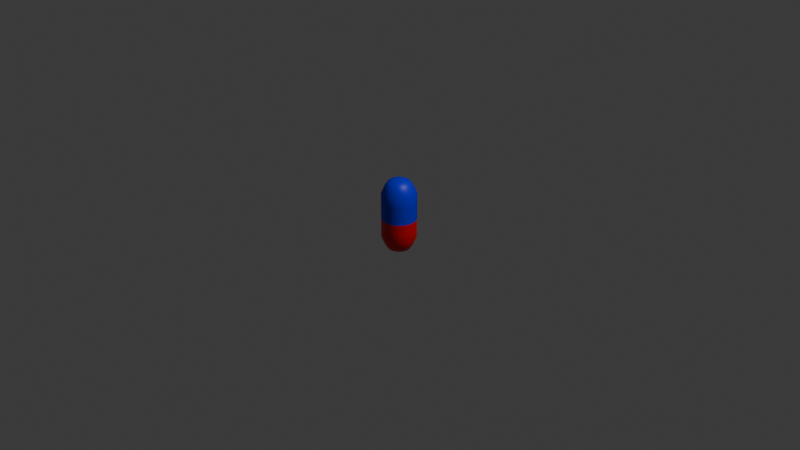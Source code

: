# Source: pildora.blend  (saved by Blender 4.5.87; exported with 4.5.12 LTS)
import bpy
from mathutils import Matrix  # noqa: F401  (used for matrix-valued properties, if any)

bpy.ops.wm.read_factory_settings(use_empty=True)
scene = bpy.context.scene
scene.name = 'Scene'

# ---- collections
col_collection = bpy.data.collections.new('Collection'); scene.collection.children.link(col_collection)

# ---- materials (node trees are filled in below, after node groups)
mat_pildora1 = bpy.data.materials.new(' pildora1')
mat_pildora2 = bpy.data.materials.new('pildora2')

# ---- material node trees
mat_pildora1.use_nodes = True; mat_pildora1.node_tree.nodes.clear()
_N = mat_pildora1.node_tree.nodes; _L = mat_pildora1.node_tree.links
n0 = _N.new('ShaderNodeBsdfPrincipled'); n0.name = 'Principled BSDF'; n0.location = (-200, 100)
n0.inputs[0].default_value = (0.0, 0.002257, 0.8004, 1.0)
n1 = _N.new('ShaderNodeOutputMaterial'); n1.name = 'Material Output'; n1.location = (200, 100)
_L.new(n0.outputs[0], n1.inputs[0])
n1.is_active_output = True
mat_pildora2.use_nodes = True; mat_pildora2.node_tree.nodes.clear()
_N = mat_pildora2.node_tree.nodes; _L = mat_pildora2.node_tree.links
n0 = _N.new('ShaderNodeBsdfPrincipled'); n0.name = 'Principled BSDF'; n0.location = (-200, 100)
n0.inputs[0].default_value = (0.8002, 0.0, 0.002732, 1.0)
n1 = _N.new('ShaderNodeOutputMaterial'); n1.name = 'Material Output'; n1.location = (200, 100)
_L.new(n0.outputs[0], n1.inputs[0])
n1.is_active_output = True

# ---- world
world_world = bpy.data.worlds.new('World'); scene.world = world_world
world_world.use_nodes = True; world_world.node_tree.nodes.clear()
_N = world_world.node_tree.nodes; _L = world_world.node_tree.links
n0 = _N.new('ShaderNodeOutputWorld'); n0.name = 'World Output'; n0.location = (200, 100)
n1 = _N.new('ShaderNodeBackground'); n1.name = 'Background'; n1.location = (-200, 100)
n1.inputs[0].default_value = (0.05088, 0.05088, 0.05088, 1.0)
_L.new(n1.outputs[0], n0.inputs[0])
n0.is_active_output = True
world_world.color = (0.05088, 0.05088, 0.05088)
world_world.sun_shadow_jitter_overblur = 0.0

# ---- cameras
cam_camera = bpy.data.cameras.new('Camera')
cam_camera.clip_end = 100.0
cam_camera.ortho_scale = 7.314

# ---- lights
light_light = bpy.data.lights.new('Light', 'POINT')
light_light.energy = 1000.0
light_light.shadow_soft_size = 0.1

# ---- meshes
me_pildora = bpy.data.meshes.new('pildora')
me_pildora.from_pydata([(-0.001228, 0.1165, 0.4108), (-0.001648, 0.1829, 0.2827), (-0.001648, 0.1829, 0.08381), (-0.001648, 0.1829, 0.04598), (0.006751, 0.04012, 0.4421), (0.01442, 0.07869, 0.4302), (0.0215, 0.1142, 0.4108), (0.02727, 0.1454, 0.363), (0.03386, 0.1793, 0.2827), (0.03386, 0.1793, 0.1894), (0.03386, 0.1793, 0.08381), (0.03386, 0.1793, 0.04598), (0.01442, 0.03779, 0.4421), (0.02947, 0.07412, 0.4302), (0.04335, 0.1076, 0.4108), (0.05508, 0.137, 0.363), (0.06833, 0.1689, 0.2827), (0.06833, 0.1689, 0.1894), (0.06833, 0.1689, 0.08381), (0.06833, 0.1689, 0.04598), (0.0215, 0.03401, 0.4421), (0.04335, 0.06671, 0.4302), (0.06348, 0.09685, 0.4108), (0.08071, 0.1233, 0.363), (0.09994, 0.152, 0.2827), (0.09994, 0.152, 0.1894), (0.09994, 0.152, 0.08381), (0.09994, 0.152, 0.04598), (0.02769, 0.02892, 0.4421), (0.0555, 0.05673, 0.4302), (0.08113, 0.08236, 0.4108), (0.1032, 0.1048, 0.363), (0.1276, 0.1293, 0.2827), (0.1276, 0.1293, 0.1894), (0.1276, 0.1293, 0.08381), (0.1276, 0.1293, 0.04598), (0.03278, 0.02272, 0.4421), (0.06548, 0.04457, 0.4302), (0.09562, 0.06471, 0.4108), (0.1216, 0.08236, 0.363), (0.1504, 0.1016, 0.2827), (0.1504, 0.1016, 0.1894), (0.1504, 0.1016, 0.08381), (0.1504, 0.1016, 0.04598), (-0.001228, 3.361e-08, 0.4461), (0.03656, 0.01565, 0.4421), (0.07289, 0.0307, 0.4302), (0.1064, 0.04457, 0.4108), (0.1353, 0.05673, 0.363), (0.1673, 0.06997, 0.2827), (0.1673, 0.06997, 0.1894), (0.1673, 0.06997, 0.08381), (0.1673, 0.06997, 0.04598), (0.03889, 0.007979, 0.4421), (0.07746, 0.01565, 0.4302), (0.113, 0.02272, 0.4108), (0.1437, 0.02892, 0.363), (0.1777, 0.03551, 0.2827), (0.1777, 0.03551, 0.1894), (0.1777, 0.03551, 0.08381), (0.1777, 0.03551, 0.04598), (0.03967, 3.127e-08, 0.4421), (0.079, 2.893e-08, 0.4302), (0.1152, 2.268e-08, 0.4108), (0.1466, 5.12e-08, 0.363), (0.1812, 2.814e-08, 0.2827), (0.1812, 2.814e-08, 0.1894), (0.1812, 2.814e-08, 0.08381), (0.1812, 2.814e-08, 0.04598), (0.03889, -0.007979, 0.4421), (0.07746, -0.01565, 0.4302), (0.113, -0.02272, 0.4108), (0.1437, -0.02892, 0.363), (0.1777, -0.03551, 0.2827), (0.1777, -0.03551, 0.1894), (0.1777, -0.03551, 0.08381), (0.1777, -0.03551, 0.04598), (0.03656, -0.01565, 0.4421), (0.07289, -0.0307, 0.4302), (0.1064, -0.04457, 0.4108), (0.1348, -0.05673, 0.363), (0.1673, -0.06981, 0.2827), (0.1673, -0.06981, 0.1894), (0.1673, -0.06981, 0.08381), (0.1673, -0.06981, 0.04598), (0.03278, -0.02272, 0.4421), (0.06548, -0.04457, 0.4302), (0.09562, -0.06471, 0.4108), (0.1221, -0.08236, 0.363), (0.1504, -0.1016, 0.2827), (0.1504, -0.1016, 0.1894), (0.1504, -0.1016, 0.08381), (0.1504, -0.1016, 0.04598), (0.02769, -0.02892, 0.4421), (0.0555, -0.05673, 0.4302), (0.08113, -0.08236, 0.4108), (0.1032, -0.1048, 0.363), (0.1276, -0.1293, 0.2827), (0.1276, -0.1293, 0.1894), (0.1276, -0.1293, 0.08381), (0.1276, -0.1293, 0.04598), (0.0215, -0.03401, 0.4421), (0.04335, -0.06671, 0.4302), (0.06348, -0.09685, 0.4108), (0.08071, -0.1233, 0.363), (0.09994, -0.152, 0.2827), (0.09994, -0.152, 0.1894), (0.09994, -0.152, 0.08381), (0.09994, -0.152, 0.04598), (0.01442, -0.03779, 0.4421), (0.02947, -0.07412, 0.4302), (0.04335, -0.1076, 0.4108), (0.05508, -0.137, 0.363), (0.06833, -0.1689, 0.2827), (0.06833, -0.1689, 0.1894), (0.06833, -0.1689, 0.08381), (0.06833, -0.1689, 0.04598), (0.006751, -0.04011, 0.4421), (0.01442, -0.07869, 0.4302), (0.0215, -0.1142, 0.4108), (0.02727, -0.1454, 0.363), (0.03394, -0.1793, 0.2827), (0.03394, -0.1793, 0.1894), (0.03394, -0.1793, 0.08381), (0.03394, -0.1793, 0.04598), (-0.001228, -0.0409, 0.4421), (-0.001228, -0.08023, 0.4302), (-0.001228, -0.1165, 0.4108), (-0.001648, -0.1482, 0.363), (-0.001648, -0.1829, 0.2827), (-0.001648, -0.1829, 0.1894), (-0.001648, -0.1829, 0.08381), (-0.001648, -0.1829, 0.04598), (-0.009208, -0.04011, 0.4421), (-0.01688, -0.07869, 0.4302), (-0.02395, -0.1142, 0.4108), (-0.03057, -0.1454, 0.363), (-0.03715, -0.1793, 0.2827), (-0.03715, -0.1793, 0.1894), (-0.03715, -0.1793, 0.08381), (-0.03715, -0.1793, 0.04598), (-0.01688, -0.03779, 0.4421), (-0.03193, -0.07412, 0.4302), (-0.0458, -0.1076, 0.4108), (-0.05838, -0.137, 0.363), (-0.07162, -0.1689, 0.2827), (-0.07162, -0.1689, 0.1894), (-0.07162, -0.1689, 0.08381), (-0.07162, -0.1689, 0.04598), (-0.02395, -0.03401, 0.4421), (-0.0458, -0.06671, 0.4302), (-0.06594, -0.09685, 0.4108), (-0.08401, -0.1233, 0.363), (-0.1032, -0.152, 0.2827), (-0.1032, -0.152, 0.1894), (-0.1032, -0.152, 0.08381), (-0.1032, -0.152, 0.04598), (-0.03015, -0.02892, 0.4421), (-0.05796, -0.05673, 0.4302), (-0.08359, -0.08236, 0.4108), (-0.1065, -0.1048, 0.363), (-0.1309, -0.1293, 0.2827), (-0.1309, -0.1293, 0.1894), (-0.1309, -0.1293, 0.08381), (-0.1309, -0.1293, 0.04598), (-0.03524, -0.02272, 0.4421), (-0.06794, -0.04457, 0.4302), (-0.09807, -0.06471, 0.4108), (-0.1249, -0.08236, 0.363), (-0.1537, -0.1016, 0.2827), (-0.1537, -0.1016, 0.1894), (-0.1537, -0.1016, 0.08381), (-0.1537, -0.1016, 0.04598), (-0.03902, -0.01565, 0.4421), (-0.07535, -0.0307, 0.4302), (-0.1088, -0.04457, 0.4108), (-0.1386, -0.05673, 0.363), (-0.1706, -0.06997, 0.2827), (-0.1706, -0.06997, 0.1894), (-0.1706, -0.06997, 0.08381), (-0.1706, -0.06997, 0.04598), (-0.04134, -0.007979, 0.4421), (-0.07992, -0.01565, 0.4302), (-0.1155, -0.02272, 0.4108), (-0.147, -0.02892, 0.363), (-0.181, -0.03551, 0.2827), (-0.181, -0.03551, 0.1894), (-0.181, -0.03551, 0.08381), (-0.181, -0.03551, 0.04598), (-0.04213, 3.752e-08, 0.4421), (-0.08146, 4.455e-08, 0.4302), (-0.1177, 6.486e-08, 0.4108), (-0.1499, 3.694e-08, 0.363), (-0.1845, 5.854e-08, 0.2827), (-0.1845, 4.84e-08, 0.1894), (-0.1845, 8.689e-08, 0.08381), (-0.1845, 1.104e-07, 0.04598), (-0.04134, 0.007979, 0.4421), (-0.07992, 0.01565, 0.4302), (-0.1155, 0.02272, 0.4108), (-0.147, 0.02892, 0.363), (-0.181, 0.03551, 0.2827), (-0.181, 0.03551, 0.1894), (-0.181, 0.03551, 0.08381), (-0.181, 0.03551, 0.04598), (-0.03902, 0.01565, 0.4421), (-0.07535, 0.0307, 0.4302), (-0.1088, 0.04457, 0.4108), (-0.1386, 0.05673, 0.363), (-0.1706, 0.06981, 0.2827), (-0.1706, 0.06981, 0.1894), (-0.1706, 0.06981, 0.08381), (-0.1706, 0.06981, 0.04598), (-0.03524, 0.02272, 0.4421), (-0.06794, 0.04457, 0.4302), (-0.09807, 0.06471, 0.4108), (-0.1249, 0.08236, 0.363), (-0.1537, 0.1016, 0.2827), (-0.1537, 0.1016, 0.1894), (-0.1537, 0.1016, 0.08381), (-0.1537, 0.1016, 0.04598), (-0.03015, 0.02892, 0.4421), (-0.05796, 0.05673, 0.4302), (-0.08359, 0.08236, 0.4108), (-0.1065, 0.1048, 0.363), (-0.1309, 0.1293, 0.2827), (-0.1309, 0.1293, 0.1894), (-0.1309, 0.1293, 0.08381), (-0.1309, 0.1293, 0.04598), (-0.02395, 0.03401, 0.4421), (-0.0458, 0.06671, 0.4302), (-0.06594, 0.09685, 0.4108), (-0.08401, 0.1233, 0.363), (-0.1032, 0.152, 0.2827), (-0.1032, 0.152, 0.1894), (-0.1032, 0.152, 0.08381), (-0.1032, 0.152, 0.04598), (-0.01688, 0.03779, 0.4421), (-0.03193, 0.07412, 0.4302), (-0.0458, 0.1076, 0.4108), (-0.05838, 0.137, 0.363), (-0.07162, 0.1689, 0.2827), (-0.07162, 0.1689, 0.1894), (-0.07162, 0.1689, 0.08381), (-0.07162, 0.1689, 0.04598), (-0.009208, 0.04011, 0.4421), (-0.01688, 0.07869, 0.4302), (-0.02395, 0.1142, 0.4108), (-0.03057, 0.1454, 0.363), (-0.03724, 0.1793, 0.2827), (-0.03724, 0.1793, 0.1894), (-0.03724, 0.1793, 0.08381), (-0.03724, 0.1793, 0.04598), (-0.001228, 0.0409, 0.4421), (-0.001228, 0.08023, 0.4302), (-0.001648, 0.1482, 0.363), (-0.001648, 0.1829, 0.1894), (-0.002068, -0.1165, -0.3188), (-0.001648, -0.1829, -0.1908), (-0.001648, -0.1829, 0.008151), (-0.01005, -0.04011, -0.3501), (-0.01772, -0.07869, -0.3382), (-0.02479, -0.1142, -0.3188), (-0.03057, -0.1454, -0.271), (-0.03715, -0.1793, -0.1908), (-0.03715, -0.1793, -0.09746), (-0.03715, -0.1793, 0.008151), (-0.01772, -0.03779, -0.3501), (-0.03277, -0.07412, -0.3382), (-0.04664, -0.1076, -0.3188), (-0.05838, -0.137, -0.271), (-0.07162, -0.1689, -0.1908), (-0.07162, -0.1689, -0.09746), (-0.07162, -0.1689, 0.008151), (-0.02479, -0.03401, -0.3501), (-0.04664, -0.06671, -0.3382), (-0.06678, -0.09685, -0.3188), (-0.08401, -0.1233, -0.271), (-0.1032, -0.152, -0.1908), (-0.1032, -0.152, -0.09746), (-0.1032, -0.152, 0.008151), (-0.03099, -0.02892, -0.3501), (-0.0588, -0.05673, -0.3382), (-0.08443, -0.08236, -0.3188), (-0.1065, -0.1048, -0.271), (-0.1309, -0.1293, -0.1908), (-0.1309, -0.1293, -0.09746), (-0.1309, -0.1293, 0.008151), (-0.03608, -0.02272, -0.3501), (-0.06878, -0.04457, -0.3382), (-0.09891, -0.06471, -0.3188), (-0.1249, -0.08236, -0.271), (-0.1537, -0.1016, -0.1908), (-0.1537, -0.1016, -0.09746), (-0.1537, -0.1016, 0.008151), (-0.002068, 7.19e-08, -0.3542), (-0.03986, -0.01565, -0.3501), (-0.07619, -0.0307, -0.3382), (-0.1097, -0.04457, -0.3188), (-0.1386, -0.05673, -0.271), (-0.1706, -0.06997, -0.1908), (-0.1706, -0.06997, -0.09746), (-0.1706, -0.06997, 0.008151), (-0.04218, -0.007979, -0.3501), (-0.08076, -0.01565, -0.3382), (-0.1163, -0.02272, -0.3188), (-0.147, -0.02892, -0.271), (-0.181, -0.03551, -0.1908), (-0.181, -0.03551, -0.09746), (-0.181, -0.03551, 0.008151), (-0.04297, 7.424e-08, -0.3501), (-0.0823, 7.659e-08, -0.3382), (-0.1185, 8.284e-08, -0.3188), (-0.1499, 7.17e-08, -0.271), (-0.1845, 1.001e-07, -0.1908), (-0.1845, 5.12e-08, -0.09746), (-0.1845, 8.607e-08, 0.008151), (-0.04218, 0.007979, -0.3501), (-0.08076, 0.01565, -0.3382), (-0.1163, 0.02272, -0.3188), (-0.147, 0.02892, -0.271), (-0.181, 0.03551, -0.1908), (-0.181, 0.03551, -0.09746), (-0.181, 0.03551, 0.008151), (-0.03986, 0.01565, -0.3501), (-0.07619, 0.0307, -0.3382), (-0.1097, 0.04457, -0.3188), (-0.1386, 0.05673, -0.271), (-0.1706, 0.06981, -0.1908), (-0.1706, 0.06981, -0.09746), (-0.1706, 0.06981, 0.008151), (-0.03608, 0.02272, -0.3501), (-0.06878, 0.04457, -0.3382), (-0.09891, 0.06471, -0.3188), (-0.1249, 0.08236, -0.271), (-0.1537, 0.1016, -0.1908), (-0.1537, 0.1016, -0.09746), (-0.1537, 0.1016, 0.008151), (-0.03099, 0.02892, -0.3501), (-0.0588, 0.05673, -0.3382), (-0.08443, 0.08236, -0.3188), (-0.1065, 0.1048, -0.271), (-0.1309, 0.1293, -0.1908), (-0.1309, 0.1293, -0.09746), (-0.1309, 0.1293, 0.008151), (-0.02479, 0.03401, -0.3501), (-0.04664, 0.06671, -0.3382), (-0.06678, 0.09685, -0.3188), (-0.08401, 0.1233, -0.271), (-0.1032, 0.152, -0.1908), (-0.1032, 0.152, -0.09746), (-0.1032, 0.152, 0.008151), (-0.01772, 0.03779, -0.3501), (-0.03277, 0.07412, -0.3382), (-0.04664, 0.1076, -0.3188), (-0.05838, 0.137, -0.271), (-0.07162, 0.1689, -0.1908), (-0.07162, 0.1689, -0.09746), (-0.07162, 0.1689, 0.008151), (-0.01005, 0.04012, -0.3501), (-0.01772, 0.07869, -0.3382), (-0.02479, 0.1142, -0.3188), (-0.03057, 0.1454, -0.271), (-0.03724, 0.1793, -0.1908), (-0.03724, 0.1793, -0.09746), (-0.03724, 0.1793, 0.008151), (-0.002068, 0.0409, -0.3501), (-0.002068, 0.08023, -0.3382), (-0.002068, 0.1165, -0.3188), (-0.001648, 0.1482, -0.271), (-0.001648, 0.1829, -0.1908), (-0.001648, 0.1829, -0.09746), (-0.001648, 0.1829, 0.008151), (0.005912, 0.04012, -0.3501), (0.01358, 0.07869, -0.3382), (0.02066, 0.1142, -0.3188), (0.02727, 0.1454, -0.271), (0.03386, 0.1793, -0.1908), (0.03386, 0.1793, -0.09746), (0.03386, 0.1793, 0.008151), (0.01358, 0.03779, -0.3501), (0.02864, 0.07412, -0.3382), (0.04251, 0.1076, -0.3188), (0.05508, 0.137, -0.271), (0.06833, 0.1689, -0.1908), (0.06833, 0.1689, -0.09746), (0.06833, 0.1689, 0.008151), (0.02066, 0.03401, -0.3501), (0.04251, 0.06671, -0.3382), (0.06264, 0.09685, -0.3188), (0.08071, 0.1233, -0.271), (0.09994, 0.152, -0.1908), (0.09994, 0.152, -0.09746), (0.09994, 0.152, 0.008151), (0.02685, 0.02892, -0.3501), (0.05466, 0.05673, -0.3382), (0.08029, 0.08236, -0.3188), (0.1032, 0.1048, -0.271), (0.1276, 0.1293, -0.1908), (0.1276, 0.1293, -0.09746), (0.1276, 0.1293, 0.008151), (0.03194, 0.02272, -0.3501), (0.06464, 0.04457, -0.3382), (0.09478, 0.06471, -0.3188), (0.1216, 0.08236, -0.271), (0.1504, 0.1016, -0.1908), (0.1504, 0.1016, -0.09746), (0.1504, 0.1016, 0.008151), (0.03572, 0.01565, -0.3501), (0.07206, 0.0307, -0.3382), (0.1055, 0.04457, -0.3188), (0.1353, 0.05673, -0.271), (0.1673, 0.06997, -0.1908), (0.1673, 0.06997, -0.09746), (0.1673, 0.06997, 0.008151), (0.03805, 0.007979, -0.3501), (0.07662, 0.01565, -0.3382), (0.1122, 0.02272, -0.3188), (0.1437, 0.02892, -0.271), (0.1777, 0.03551, -0.1908), (0.1777, 0.03551, -0.09746), (0.1777, 0.03551, 0.008151), (0.03883, 6.8e-08, -0.3501), (0.07816, 6.097e-08, -0.3382), (0.1144, 4.066e-08, -0.3188), (0.1466, 5.12e-08, -0.271), (0.1812, 2.814e-08, -0.1908), (0.1812, 2.814e-08, -0.09746), (0.1812, 2.814e-08, 0.008151), (0.03805, -0.007979, -0.3501), (0.07662, -0.01565, -0.3382), (0.1122, -0.02272, -0.3188), (0.1437, -0.02892, -0.271), (0.1777, -0.03551, -0.1908), (0.1777, -0.03551, -0.09746), (0.1777, -0.03551, 0.008151), (0.03572, -0.01565, -0.3501), (0.07206, -0.0307, -0.3382), (0.1055, -0.04457, -0.3188), (0.1348, -0.05673, -0.271), (0.1673, -0.06981, -0.1908), (0.1673, -0.06981, -0.09746), (0.1673, -0.06981, 0.008151), (0.03194, -0.02272, -0.3501), (0.06464, -0.04457, -0.3382), (0.09478, -0.06471, -0.3188), (0.1221, -0.08236, -0.271), (0.1504, -0.1016, -0.1908), (0.1504, -0.1016, -0.09746), (0.1504, -0.1016, 0.008151), (0.02685, -0.02892, -0.3501), (0.05466, -0.05673, -0.3382), (0.08029, -0.08236, -0.3188), (0.1032, -0.1048, -0.271), (0.1276, -0.1293, -0.1908), (0.1276, -0.1293, -0.09746), (0.1276, -0.1293, 0.008151), (0.02066, -0.03401, -0.3501), (0.04251, -0.06671, -0.3382), (0.06264, -0.09685, -0.3188), (0.08071, -0.1233, -0.271), (0.09994, -0.152, -0.1908), (0.09994, -0.152, -0.09746), (0.09994, -0.152, 0.008151), (0.01358, -0.03779, -0.3501), (0.02864, -0.07412, -0.3382), (0.04251, -0.1076, -0.3188), (0.05508, -0.137, -0.271), (0.06833, -0.1689, -0.1908), (0.06833, -0.1689, -0.09746), (0.06833, -0.1689, 0.008151), (0.005912, -0.04011, -0.3501), (0.01358, -0.07869, -0.3382), (0.02066, -0.1142, -0.3188), (0.02727, -0.1454, -0.271), (0.03394, -0.1793, -0.1908), (0.03394, -0.1793, -0.09746), (0.03394, -0.1793, 0.008151), (-0.002068, -0.0409, -0.3501), (-0.002068, -0.08023, -0.3382), (-0.001648, -0.1482, -0.271), (-0.001648, -0.1829, -0.09746)], [], [(2, 256, 9, 10), (3, 2, 10, 11), (253, 44, 4), (254, 253, 4, 5), (0, 254, 5, 6), (255, 0, 6, 7), (1, 255, 7, 8), (256, 1, 8, 9), (9, 8, 16, 17), (10, 9, 17, 18), (11, 10, 18, 19), (4, 44, 12), (5, 4, 12, 13), (6, 5, 13, 14), (7, 6, 14, 15), (8, 7, 15, 16), (14, 13, 21, 22), (15, 14, 22, 23), (16, 15, 23, 24), (17, 16, 24, 25), (18, 17, 25, 26), (19, 18, 26, 27), (12, 44, 20), (13, 12, 20, 21), (26, 25, 33, 34), (27, 26, 34, 35), (20, 44, 28), (21, 20, 28, 29), (22, 21, 29, 30), (23, 22, 30, 31), (24, 23, 31, 32), (25, 24, 32, 33), (30, 29, 37, 38), (31, 30, 38, 39), (32, 31, 39, 40), (33, 32, 40, 41), (34, 33, 41, 42), (35, 34, 42, 43), (28, 44, 36), (29, 28, 36, 37), (42, 41, 50, 51), (43, 42, 51, 52), (36, 44, 45), (37, 36, 45, 46), (38, 37, 46, 47), (39, 38, 47, 48), (40, 39, 48, 49), (41, 40, 49, 50), (48, 47, 55, 56), (49, 48, 56, 57), (50, 49, 57, 58), (51, 50, 58, 59), (52, 51, 59, 60), (45, 44, 53), (46, 45, 53, 54), (47, 46, 54, 55), (60, 59, 67, 68), (53, 44, 61), (54, 53, 61, 62), (55, 54, 62, 63), (56, 55, 63, 64), (57, 56, 64, 65), (58, 57, 65, 66), (59, 58, 66, 67), (64, 63, 71, 72), (65, 64, 72, 73), (66, 65, 73, 74), (67, 66, 74, 75), (68, 67, 75, 76), (61, 44, 69), (62, 61, 69, 70), (63, 62, 70, 71), (76, 75, 83, 84), (69, 44, 77), (70, 69, 77, 78), (71, 70, 78, 79), (72, 71, 79, 80), (73, 72, 80, 81), (74, 73, 81, 82), (75, 74, 82, 83), (81, 80, 88, 89), (82, 81, 89, 90), (83, 82, 90, 91), (84, 83, 91, 92), (77, 44, 85), (78, 77, 85, 86), (79, 78, 86, 87), (80, 79, 87, 88), (86, 85, 93, 94), (87, 86, 94, 95), (88, 87, 95, 96), (89, 88, 96, 97), (90, 89, 97, 98), (91, 90, 98, 99), (92, 91, 99, 100), (85, 44, 93), (98, 97, 105, 106), (99, 98, 106, 107), (100, 99, 107, 108), (93, 44, 101), (94, 93, 101, 102), (95, 94, 102, 103), (96, 95, 103, 104), (97, 96, 104, 105), (102, 101, 109, 110), (103, 102, 110, 111), (104, 103, 111, 112), (105, 104, 112, 113), (106, 105, 113, 114), (107, 106, 114, 115), (108, 107, 115, 116), (101, 44, 109), (114, 113, 121, 122), (115, 114, 122, 123), (116, 115, 123, 124), (109, 44, 117), (110, 109, 117, 118), (111, 110, 118, 119), (112, 111, 119, 120), (113, 112, 120, 121), (119, 118, 126, 127), (120, 119, 127, 128), (121, 120, 128, 129), (122, 121, 129, 130), (123, 122, 130, 131), (124, 123, 131, 132), (117, 44, 125), (118, 117, 125, 126), (131, 130, 138, 139), (132, 131, 139, 140), (125, 44, 133), (126, 125, 133, 134), (127, 126, 134, 135), (128, 127, 135, 136), (129, 128, 136, 137), (130, 129, 137, 138), (135, 134, 142, 143), (136, 135, 143, 144), (137, 136, 144, 145), (138, 137, 145, 146), (139, 138, 146, 147), (140, 139, 147, 148), (133, 44, 141), (134, 133, 141, 142), (147, 146, 154, 155), (148, 147, 155, 156), (141, 44, 149), (142, 141, 149, 150), (143, 142, 150, 151), (144, 143, 151, 152), (145, 144, 152, 153), (146, 145, 153, 154), (152, 151, 159, 160), (153, 152, 160, 161), (154, 153, 161, 162), (155, 154, 162, 163), (156, 155, 163, 164), (149, 44, 157), (150, 149, 157, 158), (151, 150, 158, 159), (164, 163, 171, 172), (157, 44, 165), (158, 157, 165, 166), (159, 158, 166, 167), (160, 159, 167, 168), (161, 160, 168, 169), (162, 161, 169, 170), (163, 162, 170, 171), (169, 168, 176, 177), (170, 169, 177, 178), (171, 170, 178, 179), (172, 171, 179, 180), (165, 44, 173), (166, 165, 173, 174), (167, 166, 174, 175), (168, 167, 175, 176), (173, 44, 181), (174, 173, 181, 182), (175, 174, 182, 183), (176, 175, 183, 184), (177, 176, 184, 185), (178, 177, 185, 186), (179, 178, 186, 187), (180, 179, 187, 188), (185, 184, 192, 193), (186, 185, 193, 194), (187, 186, 194, 195), (188, 187, 195, 196), (181, 44, 189), (182, 181, 189, 190), (183, 182, 190, 191), (184, 183, 191, 192), (190, 189, 197, 198), (191, 190, 198, 199), (192, 191, 199, 200), (193, 192, 200, 201), (194, 193, 201, 202), (195, 194, 202, 203), (196, 195, 203, 204), (189, 44, 197), (202, 201, 209, 210), (203, 202, 210, 211), (204, 203, 211, 212), (197, 44, 205), (198, 197, 205, 206), (199, 198, 206, 207), (200, 199, 207, 208), (201, 200, 208, 209), (206, 205, 213, 214), (207, 206, 214, 215), (208, 207, 215, 216), (209, 208, 216, 217), (210, 209, 217, 218), (211, 210, 218, 219), (212, 211, 219, 220), (205, 44, 213), (218, 217, 225, 226), (219, 218, 226, 227), (220, 219, 227, 228), (213, 44, 221), (214, 213, 221, 222), (215, 214, 222, 223), (216, 215, 223, 224), (217, 216, 224, 225), (223, 222, 230, 231), (224, 223, 231, 232), (225, 224, 232, 233), (226, 225, 233, 234), (227, 226, 234, 235), (228, 227, 235, 236), (221, 44, 229), (222, 221, 229, 230), (235, 234, 242, 243), (236, 235, 243, 244), (229, 44, 237), (230, 229, 237, 238), (231, 230, 238, 239), (232, 231, 239, 240), (233, 232, 240, 241), (234, 233, 241, 242), (240, 239, 247, 248), (241, 240, 248, 249), (242, 241, 249, 250), (243, 242, 250, 251), (244, 243, 251, 252), (237, 44, 245), (238, 237, 245, 246), (239, 238, 246, 247), (252, 251, 2, 3), (245, 44, 253), (246, 245, 253, 254), (247, 246, 254, 0), (248, 247, 0, 255), (249, 248, 255, 1), (250, 249, 1, 256), (251, 250, 256, 2), (259, 266, 265, 481), (132, 140, 266, 259), (478, 260, 295), (479, 261, 260, 478), (257, 262, 261, 479), (480, 263, 262, 257), (258, 264, 263, 480), (481, 265, 264, 258), (265, 272, 271, 264), (266, 273, 272, 265), (140, 148, 273, 266), (260, 267, 295), (261, 268, 267, 260), (262, 269, 268, 261), (263, 270, 269, 262), (264, 271, 270, 263), (269, 276, 275, 268), (270, 277, 276, 269), (271, 278, 277, 270), (272, 279, 278, 271), (273, 280, 279, 272), (148, 156, 280, 273), (267, 274, 295), (268, 275, 274, 267), (280, 287, 286, 279), (156, 164, 287, 280), (274, 281, 295), (275, 282, 281, 274), (276, 283, 282, 275), (277, 284, 283, 276), (278, 285, 284, 277), (279, 286, 285, 278), (283, 290, 289, 282), (284, 291, 290, 283), (285, 292, 291, 284), (286, 293, 292, 285), (287, 294, 293, 286), (164, 172, 294, 287), (281, 288, 295), (282, 289, 288, 281), (294, 302, 301, 293), (172, 180, 302, 294), (288, 296, 295), (289, 297, 296, 288), (290, 298, 297, 289), (291, 299, 298, 290), (292, 300, 299, 291), (293, 301, 300, 292), (299, 306, 305, 298), (300, 307, 306, 299), (301, 308, 307, 300), (302, 309, 308, 301), (180, 188, 309, 302), (296, 303, 295), (297, 304, 303, 296), (298, 305, 304, 297), (188, 196, 316, 309), (303, 310, 295), (304, 311, 310, 303), (305, 312, 311, 304), (306, 313, 312, 305), (307, 314, 313, 306), (308, 315, 314, 307), (309, 316, 315, 308), (313, 320, 319, 312), (314, 321, 320, 313), (315, 322, 321, 314), (316, 323, 322, 315), (196, 204, 323, 316), (310, 317, 295), (311, 318, 317, 310), (312, 319, 318, 311), (204, 212, 330, 323), (317, 324, 295), (318, 325, 324, 317), (319, 326, 325, 318), (320, 327, 326, 319), (321, 328, 327, 320), (322, 329, 328, 321), (323, 330, 329, 322), (328, 335, 334, 327), (329, 336, 335, 328), (330, 337, 336, 329), (212, 220, 337, 330), (324, 331, 295), (325, 332, 331, 324), (326, 333, 332, 325), (327, 334, 333, 326), (332, 339, 338, 331), (333, 340, 339, 332), (334, 341, 340, 333), (335, 342, 341, 334), (336, 343, 342, 335), (337, 344, 343, 336), (220, 228, 344, 337), (331, 338, 295), (343, 350, 349, 342), (344, 351, 350, 343), (228, 236, 351, 344), (338, 345, 295), (339, 346, 345, 338), (340, 347, 346, 339), (341, 348, 347, 340), (342, 349, 348, 341), (346, 353, 352, 345), (347, 354, 353, 346), (348, 355, 354, 347), (349, 356, 355, 348), (350, 357, 356, 349), (351, 358, 357, 350), (236, 244, 358, 351), (345, 352, 295), (357, 364, 363, 356), (358, 365, 364, 357), (244, 252, 365, 358), (352, 359, 295), (353, 360, 359, 352), (354, 361, 360, 353), (355, 362, 361, 354), (356, 363, 362, 355), (361, 368, 367, 360), (362, 369, 368, 361), (363, 370, 369, 362), (364, 371, 370, 363), (365, 372, 371, 364), (252, 3, 372, 365), (359, 366, 295), (360, 367, 366, 359), (372, 379, 378, 371), (3, 11, 379, 372), (366, 373, 295), (367, 374, 373, 366), (368, 375, 374, 367), (369, 376, 375, 368), (370, 377, 376, 369), (371, 378, 377, 370), (375, 382, 381, 374), (376, 383, 382, 375), (377, 384, 383, 376), (378, 385, 384, 377), (379, 386, 385, 378), (11, 19, 386, 379), (373, 380, 295), (374, 381, 380, 373), (386, 393, 392, 385), (19, 27, 393, 386), (380, 387, 295), (381, 388, 387, 380), (382, 389, 388, 381), (383, 390, 389, 382), (384, 391, 390, 383), (385, 392, 391, 384), (390, 397, 396, 389), (391, 398, 397, 390), (392, 399, 398, 391), (393, 400, 399, 392), (27, 35, 400, 393), (387, 394, 295), (388, 395, 394, 387), (389, 396, 395, 388), (35, 43, 407, 400), (394, 401, 295), (395, 402, 401, 394), (396, 403, 402, 395), (397, 404, 403, 396), (398, 405, 404, 397), (399, 406, 405, 398), (400, 407, 406, 399), (405, 412, 411, 404), (406, 413, 412, 405), (407, 414, 413, 406), (43, 52, 414, 407), (401, 408, 295), (402, 409, 408, 401), (403, 410, 409, 402), (404, 411, 410, 403), (408, 415, 295), (409, 416, 415, 408), (410, 417, 416, 409), (411, 418, 417, 410), (412, 419, 418, 411), (413, 420, 419, 412), (414, 421, 420, 413), (52, 60, 421, 414), (419, 426, 425, 418), (420, 427, 426, 419), (421, 428, 427, 420), (60, 68, 428, 421), (415, 422, 295), (416, 423, 422, 415), (417, 424, 423, 416), (418, 425, 424, 417), (423, 430, 429, 422), (424, 431, 430, 423), (425, 432, 431, 424), (426, 433, 432, 425), (427, 434, 433, 426), (428, 435, 434, 427), (68, 76, 435, 428), (422, 429, 295), (434, 441, 440, 433), (435, 442, 441, 434), (76, 84, 442, 435), (429, 436, 295), (430, 437, 436, 429), (431, 438, 437, 430), (432, 439, 438, 431), (433, 440, 439, 432), (437, 444, 443, 436), (438, 445, 444, 437), (439, 446, 445, 438), (440, 447, 446, 439), (441, 448, 447, 440), (442, 449, 448, 441), (84, 92, 449, 442), (436, 443, 295), (448, 455, 454, 447), (449, 456, 455, 448), (92, 100, 456, 449), (443, 450, 295), (444, 451, 450, 443), (445, 452, 451, 444), (446, 453, 452, 445), (447, 454, 453, 446), (452, 459, 458, 451), (453, 460, 459, 452), (454, 461, 460, 453), (455, 462, 461, 454), (456, 463, 462, 455), (100, 108, 463, 456), (450, 457, 295), (451, 458, 457, 450), (463, 470, 469, 462), (108, 116, 470, 463), (457, 464, 295), (458, 465, 464, 457), (459, 466, 465, 458), (460, 467, 466, 459), (461, 468, 467, 460), (462, 469, 468, 461), (467, 474, 473, 466), (468, 475, 474, 467), (469, 476, 475, 468), (470, 477, 476, 469), (116, 124, 477, 470), (464, 471, 295), (465, 472, 471, 464), (466, 473, 472, 465), (124, 132, 259, 477), (471, 478, 295), (472, 479, 478, 471), (473, 257, 479, 472), (474, 480, 257, 473), (475, 258, 480, 474), (476, 481, 258, 475), (477, 259, 481, 476)])
me_pildora.polygons.foreach_set('use_smooth', [True] * 512)
me_pildora.polygons.foreach_set('material_index', [0, 0, 0, 0, 0, 0, 0, 0, 0, 0, 0, 0, 0, 0, 0, 0, 0, 0, 0, 0, 0, 0, 0, 0, 0, 0, 0, 0, 0, 0, 0, 0, 0, 0, 0, 0, 0, 0, 0, 0, 0, 0, 0, 0, 0, 0, 0, 0, 0, 0, 0, 0, 0, 0, 0, 0, 0, 0, 0, 0, 0, 0, 0, 0, 0, 0, 0, 0, 0, 0, 0, 0, 0, 0, 0, 0, 0, 0, 0, 0, 0, 0, 0, 0, 0, 0, 0, 0, 0, 0, 0, 0, 0, 0, 0, 0, 0, 0, 0, 0, 0, 0, 0, 0, 0, 0, 0, 0, 0, 0, 0, 0, 0, 0, 0, 0, 0, 0, 0, 0, 0, 0, 0, 0, 0, 0, 0, 0, 0, 0, 0, 0, 0, 0, 0, 0, 0, 0, 0, 0, 0, 0, 0, 0, 0, 0, 0, 0, 0, 0, 0, 0, 0, 0, 0, 0, 0, 0, 0, 0, 0, 0, 0, 0, 0, 0, 0, 0, 0, 0, 0, 0, 0, 0, 0, 0, 0, 0, 0, 0, 0, 0, 0, 0, 0, 0, 0, 0, 0, 0, 0, 0, 0, 0, 0, 0, 0, 0, 0, 0, 0, 0, 0, 0, 0, 0, 0, 0, 0, 0, 0, 0, 0, 0, 0, 0, 0, 0, 0, 0, 0, 0, 0, 0, 0, 0, 0, 0, 0, 0, 0, 0, 0, 0, 0, 0, 0, 0, 0, 0, 0, 0, 0, 0, 0, 0, 0, 0, 0, 0, 0, 0, 0, 0, 0, 0, 1, 0, 1, 1, 1, 1, 1, 1, 1, 1, 0, 1, 1, 1, 1, 1, 1, 1, 1, 1, 1, 0, 1, 1, 1, 0, 1, 1, 1, 1, 1, 1, 1, 1, 1, 1, 1, 0, 1, 1, 1, 0, 1, 1, 1, 1, 1, 1, 1, 1, 1, 1, 0, 1, 1, 1, 0, 1, 1, 1, 1, 1, 1, 1, 1, 1, 1, 1, 0, 1, 1, 1, 0, 1, 1, 1, 1, 1, 1, 1, 1, 1, 1, 0, 1, 1, 1, 1, 1, 1, 1, 1, 1, 1, 0, 1, 1, 1, 0, 1, 1, 1, 1, 1, 1, 1, 1, 1, 1, 1, 0, 1, 1, 1, 0, 1, 1, 1, 1, 1, 1, 1, 1, 1, 1, 0, 1, 1, 1, 0, 1, 1, 1, 1, 1, 1, 1, 1, 1, 1, 1, 0, 1, 1, 1, 0, 1, 1, 1, 1, 1, 1, 1, 1, 1, 1, 0, 1, 1, 1, 0, 1, 1, 1, 1, 1, 1, 1, 1, 1, 1, 0, 1, 1, 1, 1, 1, 1, 1, 1, 1, 1, 1, 0, 1, 1, 1, 0, 1, 1, 1, 1, 1, 1, 1, 1, 1, 1, 0, 1, 1, 1, 0, 1, 1, 1, 1, 1, 1, 1, 1, 1, 1, 1, 0, 1, 1, 1, 0, 1, 1, 1, 1, 1, 1, 1, 1, 1, 1, 0, 1, 1, 1, 0, 1, 1, 1, 1, 1, 1, 1, 1, 1, 1, 0, 1, 1, 1, 0, 1, 1, 1, 1, 1, 1, 1])
_uv = me_pildora.uv_layers.new(name='UVMap')
_uv.uv.foreach_set('vector', [0.75, 0.5625, 0.75, 0.625, 0.7188, 0.625, 0.7188, 0.5625, 0.75, 0.5, 0.75, 0.5625, 0.7188, 0.5625, 0.7188, 0.5, 0.75, 0.9375, 0.7344, 1.0, 0.7188, 0.9375, 0.75, 0.875, 0.75, 0.9375, 0.7188, 0.9375, 0.7188, 0.875, 0.75, 0.8125, 0.75, 0.875, 0.7188, 0.875, 0.7188, 0.8125, 0.75, 0.75, 0.75, 0.8125, 0.7188, 0.8125, 0.7188, 0.75, 0.75, 0.6875, 0.75, 0.75, 0.7188, 0.75, 0.7188, 0.6875, 0.75, 0.625, 0.75, 0.6875, 0.7188, 0.6875, 0.7188, 0.625, 0.7188, 0.625, 0.7188, 0.6875, 0.6875, 0.6875, 0.6875, 0.625, 0.7188, 0.5625, 0.7188, 0.625, 0.6875, 0.625, 0.6875, 0.5625, 0.7188, 0.5, 0.7188, 0.5625, 0.6875, 0.5625, 0.6875, 0.5, 0.7188, 0.9375, 0.7031, 1.0, 0.6875, 0.9375, 0.7188, 0.875, 0.7188, 0.9375, 0.6875, 0.9375, 0.6875, 0.875, 0.7188, 0.8125, 0.7188, 0.875, 0.6875, 0.875, 0.6875, 0.8125, 0.7188, 0.75, 0.7188, 0.8125, 0.6875, 0.8125, 0.6875, 0.75, 0.7188, 0.6875, 0.7188, 0.75, 0.6875, 0.75, 0.6875, 0.6875, 0.6875, 0.8125, 0.6875, 0.875, 0.6562, 0.875, 0.6562, 0.8125, 0.6875, 0.75, 0.6875, 0.8125, 0.6562, 0.8125, 0.6562, 0.75, 0.6875, 0.6875, 0.6875, 0.75, 0.6562, 0.75, 0.6562, 0.6875, 0.6875, 0.625, 0.6875, 0.6875, 0.6562, 0.6875, 0.6562, 0.625, 0.6875, 0.5625, 0.6875, 0.625, 0.6562, 0.625, 0.6562, 0.5625, 0.6875, 0.5, 0.6875, 0.5625, 0.6562, 0.5625, 0.6562, 0.5, 0.6875, 0.9375, 0.6719, 1.0, 0.6562, 0.9375, 0.6875, 0.875, 0.6875, 0.9375, 0.6562, 0.9375, 0.6562, 0.875, 0.6562, 0.5625, 0.6562, 0.625, 0.625, 0.625, 0.625, 0.5625, 0.6562, 0.5, 0.6562, 0.5625, 0.625, 0.5625, 0.625, 0.5, 0.6562, 0.9375, 0.6406, 1.0, 0.625, 0.9375, 0.6562, 0.875, 0.6562, 0.9375, 0.625, 0.9375, 0.625, 0.875, 0.6562, 0.8125, 0.6562, 0.875, 0.625, 0.875, 0.625, 0.8125, 0.6562, 0.75, 0.6562, 0.8125, 0.625, 0.8125, 0.625, 0.75, 0.6562, 0.6875, 0.6562, 0.75, 0.625, 0.75, 0.625, 0.6875, 0.6562, 0.625, 0.6562, 0.6875, 0.625, 0.6875, 0.625, 0.625, 0.625, 0.8125, 0.625, 0.875, 0.5938, 0.875, 0.5938, 0.8125, 0.625, 0.75, 0.625, 0.8125, 0.5938, 0.8125, 0.5938, 0.75, 0.625, 0.6875, 0.625, 0.75, 0.5938, 0.75, 0.5938, 0.6875, 0.625, 0.625, 0.625, 0.6875, 0.5938, 0.6875, 0.5938, 0.625, 0.625, 0.5625, 0.625, 0.625, 0.5938, 0.625, 0.5938, 0.5625, 0.625, 0.5, 0.625, 0.5625, 0.5938, 0.5625, 0.5938, 0.5, 0.625, 0.9375, 0.6094, 1.0, 0.5938, 0.9375, 0.625, 0.875, 0.625, 0.9375, 0.5938, 0.9375, 0.5938, 0.875, 0.5938, 0.5625, 0.5938, 0.625, 0.5625, 0.625, 0.5625, 0.5625, 0.5938, 0.5, 0.5938, 0.5625, 0.5625, 0.5625, 0.5625, 0.5, 0.5938, 0.9375, 0.5781, 1.0, 0.5625, 0.9375, 0.5938, 0.875, 0.5938, 0.9375, 0.5625, 0.9375, 0.5625, 0.875, 0.5938, 0.8125, 0.5938, 0.875, 0.5625, 0.875, 0.5625, 0.8125, 0.5938, 0.75, 0.5938, 0.8125, 0.5625, 0.8125, 0.5625, 0.75, 0.5938, 0.6875, 0.5938, 0.75, 0.5625, 0.75, 0.5625, 0.6875, 0.5938, 0.625, 0.5938, 0.6875, 0.5625, 0.6875, 0.5625, 0.625, 0.5625, 0.75, 0.5625, 0.8125, 0.5312, 0.8125, 0.5312, 0.75, 0.5625, 0.6875, 0.5625, 0.75, 0.5312, 0.75, 0.5312, 0.6875, 0.5625, 0.625, 0.5625, 0.6875, 0.5312, 0.6875, 0.5312, 0.625, 0.5625, 0.5625, 0.5625, 0.625, 0.5312, 0.625, 0.5312, 0.5625, 0.5625, 0.5, 0.5625, 0.5625, 0.5312, 0.5625, 0.5312, 0.5, 0.5625, 0.9375, 0.5469, 1.0, 0.5312, 0.9375, 0.5625, 0.875, 0.5625, 0.9375, 0.5312, 0.9375, 0.5312, 0.875, 0.5625, 0.8125, 0.5625, 0.875, 0.5312, 0.875, 0.5312, 0.8125, 0.5312, 0.5, 0.5312, 0.5625, 0.5, 0.5625, 0.5, 0.5, 0.5312, 0.9375, 0.5156, 1.0, 0.5, 0.9375, 0.5312, 0.875, 0.5312, 0.9375, 0.5, 0.9375, 0.5, 0.875, 0.5312, 0.8125, 0.5312, 0.875, 0.5, 0.875, 0.5, 0.8125, 0.5312, 0.75, 0.5312, 0.8125, 0.5, 0.8125, 0.5, 0.75, 0.5312, 0.6875, 0.5312, 0.75, 0.5, 0.75, 0.5, 0.6875, 0.5312, 0.625, 0.5312, 0.6875, 0.5, 0.6875, 0.5, 0.625, 0.5312, 0.5625, 0.5312, 0.625, 0.5, 0.625, 0.5, 0.5625, 0.5, 0.75, 0.5, 0.8125, 0.4688, 0.8125, 0.4688, 0.75, 0.5, 0.6875, 0.5, 0.75, 0.4688, 0.75, 0.4687, 0.6875, 0.5, 0.625, 0.5, 0.6875, 0.4687, 0.6875, 0.4688, 0.625, 0.5, 0.5625, 0.5, 0.625, 0.4688, 0.625, 0.4688, 0.5625, 0.5, 0.5, 0.5, 0.5625, 0.4688, 0.5625, 0.4687, 0.5, 0.5, 0.9375, 0.4844, 1.0, 0.4688, 0.9375, 0.5, 0.875, 0.5, 0.9375, 0.4688, 0.9375, 0.4688, 0.875, 0.5, 0.8125, 0.5, 0.875, 0.4688, 0.875, 0.4688, 0.8125, 0.4687, 0.5, 0.4688, 0.5625, 0.4375, 0.5625, 0.4375, 0.5, 0.4688, 0.9375, 0.4531, 1.0, 0.4375, 0.9375, 0.4688, 0.875, 0.4688, 0.9375, 0.4375, 0.9375, 0.4375, 0.875, 0.4688, 0.8125, 0.4688, 0.875, 0.4375, 0.875, 0.4375, 0.8125, 0.4688, 0.75, 0.4688, 0.8125, 0.4375, 0.8125, 0.4375, 0.75, 0.4687, 0.6875, 0.4688, 0.75, 0.4375, 0.75, 0.4375, 0.6875, 0.4688, 0.625, 0.4687, 0.6875, 0.4375, 0.6875, 0.4375, 0.625, 0.4688, 0.5625, 0.4688, 0.625, 0.4375, 0.625, 0.4375, 0.5625, 0.4375, 0.6875, 0.4375, 0.75, 0.4062, 0.75, 0.4062, 0.6875, 0.4375, 0.625, 0.4375, 0.6875, 0.4062, 0.6875, 0.4062, 0.625, 0.4375, 0.5625, 0.4375, 0.625, 0.4062, 0.625, 0.4062, 0.5625, 0.4375, 0.5, 0.4375, 0.5625, 0.4062, 0.5625, 0.4062, 0.5, 0.4375, 0.9375, 0.4219, 1.0, 0.4062, 0.9375, 0.4375, 0.875, 0.4375, 0.9375, 0.4062, 0.9375, 0.4062, 0.875, 0.4375, 0.8125, 0.4375, 0.875, 0.4062, 0.875, 0.4062, 0.8125, 0.4375, 0.75, 0.4375, 0.8125, 0.4062, 0.8125, 0.4062, 0.75, 0.4062, 0.875, 0.4062, 0.9375, 0.375, 0.9375, 0.375, 0.875, 0.4062, 0.8125, 0.4062, 0.875, 0.375, 0.875, 0.375, 0.8125, 0.4062, 0.75, 0.4062, 0.8125, 0.375, 0.8125, 0.375, 0.75, 0.4062, 0.6875, 0.4062, 0.75, 0.375, 0.75, 0.375, 0.6875, 0.4062, 0.625, 0.4062, 0.6875, 0.375, 0.6875, 0.375, 0.625, 0.4062, 0.5625, 0.4062, 0.625, 0.375, 0.625, 0.375, 0.5625, 0.4062, 0.5, 0.4062, 0.5625, 0.375, 0.5625, 0.375, 0.5, 0.4062, 0.9375, 0.3906, 1.0, 0.375, 0.9375, 0.375, 0.625, 0.375, 0.6875, 0.3438, 0.6875, 0.3438, 0.625, 0.375, 0.5625, 0.375, 0.625, 0.3438, 0.625, 0.3438, 0.5625, 0.375, 0.5, 0.375, 0.5625, 0.3438, 0.5625, 0.3437, 0.5, 0.375, 0.9375, 0.3594, 1.0, 0.3438, 0.9375, 0.375, 0.875, 0.375, 0.9375, 0.3438, 0.9375, 0.3438, 0.875, 0.375, 0.8125, 0.375, 0.875, 0.3438, 0.875, 0.3438, 0.8125, 0.375, 0.75, 0.375, 0.8125, 0.3438, 0.8125, 0.3438, 0.75, 0.375, 0.6875, 0.375, 0.75, 0.3438, 0.75, 0.3438, 0.6875, 0.3438, 0.875, 0.3438, 0.9375, 0.3125, 0.9375, 0.3125, 0.875, 0.3438, 0.8125, 0.3438, 0.875, 0.3125, 0.875, 0.3125, 0.8125, 0.3438, 0.75, 0.3438, 0.8125, 0.3125, 0.8125, 0.3125, 0.75, 0.3438, 0.6875, 0.3438, 0.75, 0.3125, 0.75, 0.3125, 0.6875, 0.3438, 0.625, 0.3438, 0.6875, 0.3125, 0.6875, 0.3125, 0.625, 0.3438, 0.5625, 0.3438, 0.625, 0.3125, 0.625, 0.3125, 0.5625, 0.3437, 0.5, 0.3438, 0.5625, 0.3125, 0.5625, 0.3125, 0.5, 0.3438, 0.9375, 0.3281, 1.0, 0.3125, 0.9375, 0.3125, 0.625, 0.3125, 0.6875, 0.2812, 0.6875, 0.2812, 0.625, 0.3125, 0.5625, 0.3125, 0.625, 0.2812, 0.625, 0.2812, 0.5625, 0.3125, 0.5, 0.3125, 0.5625, 0.2812, 0.5625, 0.2812, 0.5, 0.3125, 0.9375, 0.2969, 1.0, 0.2812, 0.9375, 0.3125, 0.875, 0.3125, 0.9375, 0.2812, 0.9375, 0.2812, 0.875, 0.3125, 0.8125, 0.3125, 0.875, 0.2812, 0.875, 0.2812, 0.8125, 0.3125, 0.75, 0.3125, 0.8125, 0.2812, 0.8125, 0.2812, 0.75, 0.3125, 0.6875, 0.3125, 0.75, 0.2812, 0.75, 0.2812, 0.6875, 0.2812, 0.8125, 0.2812, 0.875, 0.25, 0.875, 0.25, 0.8125, 0.2812, 0.75, 0.2812, 0.8125, 0.25, 0.8125, 0.25, 0.75, 0.2812, 0.6875, 0.2812, 0.75, 0.25, 0.75, 0.25, 0.6875, 0.2812, 0.625, 0.2812, 0.6875, 0.25, 0.6875, 0.25, 0.625, 0.2812, 0.5625, 0.2812, 0.625, 0.25, 0.625, 0.25, 0.5625, 0.2812, 0.5, 0.2812, 0.5625, 0.25, 0.5625, 0.25, 0.5, 0.2812, 0.9375, 0.2656, 1.0, 0.25, 0.9375, 0.2812, 0.875, 0.2812, 0.9375, 0.25, 0.9375, 0.25, 0.875, 0.25, 0.5625, 0.25, 0.625, 0.2188, 0.625, 0.2188, 0.5625, 0.25, 0.5, 0.25, 0.5625, 0.2188, 0.5625, 0.2187, 0.5, 0.25, 0.9375, 0.2344, 1.0, 0.2188, 0.9375, 0.25, 0.875, 0.25, 0.9375, 0.2188, 0.9375, 0.2188, 0.875, 0.25, 0.8125, 0.25, 0.875, 0.2188, 0.875, 0.2188, 0.8125, 0.25, 0.75, 0.25, 0.8125, 0.2188, 0.8125, 0.2188, 0.75, 0.25, 0.6875, 0.25, 0.75, 0.2188, 0.75, 0.2188, 0.6875, 0.25, 0.625, 0.25, 0.6875, 0.2188, 0.6875, 0.2188, 0.625, 0.2188, 0.8125, 0.2188, 0.875, 0.1875, 0.875, 0.1875, 0.8125, 0.2188, 0.75, 0.2188, 0.8125, 0.1875, 0.8125, 0.1875, 0.75, 0.2188, 0.6875, 0.2188, 0.75, 0.1875, 0.75, 0.1875, 0.6875, 0.2188, 0.625, 0.2188, 0.6875, 0.1875, 0.6875, 0.1875, 0.625, 0.2188, 0.5625, 0.2188, 0.625, 0.1875, 0.625, 0.1875, 0.5625, 0.2187, 0.5, 0.2188, 0.5625, 0.1875, 0.5625, 0.1875, 0.5, 0.2188, 0.9375, 0.2031, 1.0, 0.1875, 0.9375, 0.2188, 0.875, 0.2188, 0.9375, 0.1875, 0.9375, 0.1875, 0.875, 0.1875, 0.5625, 0.1875, 0.625, 0.1563, 0.625, 0.1562, 0.5625, 0.1875, 0.5, 0.1875, 0.5625, 0.1562, 0.5625, 0.1562, 0.5, 0.1875, 0.9375, 0.1719, 1.0, 0.1563, 0.9375, 0.1875, 0.875, 0.1875, 0.9375, 0.1563, 0.9375, 0.1562, 0.875, 0.1875, 0.8125, 0.1875, 0.875, 0.1562, 0.875, 0.1562, 0.8125, 0.1875, 0.75, 0.1875, 0.8125, 0.1562, 0.8125, 0.1562, 0.75, 0.1875, 0.6875, 0.1875, 0.75, 0.1562, 0.75, 0.1562, 0.6875, 0.1875, 0.625, 0.1875, 0.6875, 0.1562, 0.6875, 0.1563, 0.625, 0.1562, 0.75, 0.1562, 0.8125, 0.125, 0.8125, 0.125, 0.75, 0.1562, 0.6875, 0.1562, 0.75, 0.125, 0.75, 0.125, 0.6875, 0.1563, 0.625, 0.1562, 0.6875, 0.125, 0.6875, 0.125, 0.625, 0.1562, 0.5625, 0.1563, 0.625, 0.125, 0.625, 0.125, 0.5625, 0.1562, 0.5, 0.1562, 0.5625, 0.125, 0.5625, 0.125, 0.5, 0.1563, 0.9375, 0.1406, 1.0, 0.125, 0.9375, 0.1562, 0.875, 0.1563, 0.9375, 0.125, 0.9375, 0.125, 0.875, 0.1562, 0.8125, 0.1562, 0.875, 0.125, 0.875, 0.125, 0.8125, 0.125, 0.5, 0.125, 0.5625, 0.09375, 0.5625, 0.09375, 0.5, 0.125, 0.9375, 0.1094, 1.0, 0.09375, 0.9375, 0.125, 0.875, 0.125, 0.9375, 0.09375, 0.9375, 0.09375, 0.875, 0.125, 0.8125, 0.125, 0.875, 0.09375, 0.875, 0.09375, 0.8125, 0.125, 0.75, 0.125, 0.8125, 0.09375, 0.8125, 0.09375, 0.75, 0.125, 0.6875, 0.125, 0.75, 0.09375, 0.75, 0.09375, 0.6875, 0.125, 0.625, 0.125, 0.6875, 0.09375, 0.6875, 0.09375, 0.625, 0.125, 0.5625, 0.125, 0.625, 0.09375, 0.625, 0.09375, 0.5625, 0.09375, 0.6875, 0.09375, 0.75, 0.0625, 0.75, 0.0625, 0.6875, 0.09375, 0.625, 0.09375, 0.6875, 0.0625, 0.6875, 0.0625, 0.625, 0.09375, 0.5625, 0.09375, 0.625, 0.0625, 0.625, 0.0625, 0.5625, 0.09375, 0.5, 0.09375, 0.5625, 0.0625, 0.5625, 0.0625, 0.5, 0.09375, 0.9375, 0.07812, 1.0, 0.0625, 0.9375, 0.09375, 0.875, 0.09375, 0.9375, 0.0625, 0.9375, 0.0625, 0.875, 0.09375, 0.8125, 0.09375, 0.875, 0.0625, 0.875, 0.0625, 0.8125, 0.09375, 0.75, 0.09375, 0.8125, 0.0625, 0.8125, 0.0625, 0.75, 0.0625, 0.9375, 0.04687, 1.0, 0.03125, 0.9375, 0.0625, 0.875, 0.0625, 0.9375, 0.03125, 0.9375, 0.03125, 0.875, 0.0625, 0.8125, 0.0625, 0.875, 0.03125, 0.875, 0.03125, 0.8125, 0.0625, 0.75, 0.0625, 0.8125, 0.03125, 0.8125, 0.03125, 0.75, 0.0625, 0.6875, 0.0625, 0.75, 0.03125, 0.75, 0.03125, 0.6875, 0.0625, 0.625, 0.0625, 0.6875, 0.03125, 0.6875, 0.03125, 0.625, 0.0625, 0.5625, 0.0625, 0.625, 0.03125, 0.625, 0.03125, 0.5625, 0.0625, 0.5, 0.0625, 0.5625, 0.03125, 0.5625, 0.03125, 0.5, 0.03125, 0.6875, 0.03125, 0.75, 0.0, 0.75, 0.0, 0.6875, 0.03125, 0.625, 0.03125, 0.6875, 0.0, 0.6875, 0.0, 0.625, 0.03125, 0.5625, 0.03125, 0.625, 0.0, 0.625, 0.0, 0.5625, 0.03125, 0.5, 0.03125, 0.5625, 0.0, 0.5625, 0.0, 0.5, 0.03125, 0.9375, 0.01562, 1.0, 0.0, 0.9375, 0.03125, 0.875, 0.03125, 0.9375, 0.0, 0.9375, 0.0, 0.875, 0.03125, 0.8125, 0.03125, 0.875, 0.0, 0.875, 0.0, 0.8125, 0.03125, 0.75, 0.03125, 0.8125, 0.0, 0.8125, 0.0, 0.75, 1.0, 0.875, 1.0, 0.9375, 0.9688, 0.9375, 0.9687, 0.875, 1.0, 0.8125, 1.0, 0.875, 0.9687, 0.875, 0.9687, 0.8125, 1.0, 0.75, 1.0, 0.8125, 0.9687, 0.8125, 0.9688, 0.75, 1.0, 0.6875, 1.0, 0.75, 0.9688, 0.75, 0.9687, 0.6875, 1.0, 0.625, 1.0, 0.6875, 0.9687, 0.6875, 0.9688, 0.625, 1.0, 0.5625, 1.0, 0.625, 0.9688, 0.625, 0.9687, 0.5625, 1.0, 0.5, 1.0, 0.5625, 0.9687, 0.5625, 0.9687, 0.5, 1.0, 0.9375, 0.9844, 1.0, 0.9688, 0.9375, 0.9688, 0.625, 0.9687, 0.6875, 0.9375, 0.6875, 0.9375, 0.625, 0.9687, 0.5625, 0.9688, 0.625, 0.9375, 0.625, 0.9375, 0.5625, 0.9687, 0.5, 0.9687, 0.5625, 0.9375, 0.5625, 0.9375, 0.5, 0.9688, 0.9375, 0.9531, 1.0, 0.9375, 0.9375, 0.9687, 0.875, 0.9688, 0.9375, 0.9375, 0.9375, 0.9375, 0.875, 0.9687, 0.8125, 0.9687, 0.875, 0.9375, 0.875, 0.9375, 0.8125, 0.9688, 0.75, 0.9687, 0.8125, 0.9375, 0.8125, 0.9375, 0.75, 0.9687, 0.6875, 0.9688, 0.75, 0.9375, 0.75, 0.9375, 0.6875, 0.9375, 0.875, 0.9375, 0.9375, 0.9062, 0.9375, 0.9062, 0.875, 0.9375, 0.8125, 0.9375, 0.875, 0.9062, 0.875, 0.9062, 0.8125, 0.9375, 0.75, 0.9375, 0.8125, 0.9062, 0.8125, 0.9062, 0.75, 0.9375, 0.6875, 0.9375, 0.75, 0.9062, 0.75, 0.9062, 0.6875, 0.9375, 0.625, 0.9375, 0.6875, 0.9062, 0.6875, 0.9062, 0.625, 0.9375, 0.5625, 0.9375, 0.625, 0.9062, 0.625, 0.9062, 0.5625, 0.9375, 0.5, 0.9375, 0.5625, 0.9062, 0.5625, 0.9062, 0.5, 0.9375, 0.9375, 0.9219, 1.0, 0.9062, 0.9375, 0.9062, 0.625, 0.9062, 0.6875, 0.875, 0.6875, 0.875, 0.625, 0.9062, 0.5625, 0.9062, 0.625, 0.875, 0.625, 0.875, 0.5625, 0.9062, 0.5, 0.9062, 0.5625, 0.875, 0.5625, 0.875, 0.5, 0.9062, 0.9375, 0.8906, 1.0, 0.875, 0.9375, 0.9062, 0.875, 0.9062, 0.9375, 0.875, 0.9375, 0.875, 0.875, 0.9062, 0.8125, 0.9062, 0.875, 0.875, 0.875, 0.875, 0.8125, 0.9062, 0.75, 0.9062, 0.8125, 0.875, 0.8125, 0.875, 0.75, 0.9062, 0.6875, 0.9062, 0.75, 0.875, 0.75, 0.875, 0.6875, 0.875, 0.8125, 0.875, 0.875, 0.8438, 0.875, 0.8437, 0.8125, 0.875, 0.75, 0.875, 0.8125, 0.8437, 0.8125, 0.8438, 0.75, 0.875, 0.6875, 0.875, 0.75, 0.8438, 0.75, 0.8437, 0.6875, 0.875, 0.625, 0.875, 0.6875, 0.8437, 0.6875, 0.8438, 0.625, 0.875, 0.5625, 0.875, 0.625, 0.8438, 0.625, 0.8437, 0.5625, 0.875, 0.5, 0.875, 0.5625, 0.8437, 0.5625, 0.8437, 0.5, 0.875, 0.9375, 0.8594, 1.0, 0.8438, 0.9375, 0.875, 0.875, 0.875, 0.9375, 0.8438, 0.9375, 0.8438, 0.875, 0.8437, 0.5625, 0.8438, 0.625, 0.8125, 0.625, 0.8125, 0.5625, 0.8437, 0.5, 0.8437, 0.5625, 0.8125, 0.5625, 0.8125, 0.5, 0.8438, 0.9375, 0.8281, 1.0, 0.8125, 0.9375, 0.8438, 0.875, 0.8438, 0.9375, 0.8125, 0.9375, 0.8125, 0.875, 0.8437, 0.8125, 0.8438, 0.875, 0.8125, 0.875, 0.8125, 0.8125, 0.8438, 0.75, 0.8437, 0.8125, 0.8125, 0.8125, 0.8125, 0.75, 0.8437, 0.6875, 0.8438, 0.75, 0.8125, 0.75, 0.8125, 0.6875, 0.8438, 0.625, 0.8437, 0.6875, 0.8125, 0.6875, 0.8125, 0.625, 0.8125, 0.75, 0.8125, 0.8125, 0.7812, 0.8125, 0.7812, 0.75, 0.8125, 0.6875, 0.8125, 0.75, 0.7812, 0.75, 0.7812, 0.6875, 0.8125, 0.625, 0.8125, 0.6875, 0.7812, 0.6875, 0.7812, 0.625, 0.8125, 0.5625, 0.8125, 0.625, 0.7812, 0.625, 0.7812, 0.5625, 0.8125, 0.5, 0.8125, 0.5625, 0.7812, 0.5625, 0.7812, 0.5, 0.8125, 0.9375, 0.7969, 1.0, 0.7812, 0.9375, 0.8125, 0.875, 0.8125, 0.9375, 0.7812, 0.9375, 0.7812, 0.875, 0.8125, 0.8125, 0.8125, 0.875, 0.7812, 0.875, 0.7812, 0.8125, 0.7812, 0.5, 0.7812, 0.5625, 0.75, 0.5625, 0.75, 0.5, 0.7812, 0.9375, 0.7656, 1.0, 0.75, 0.9375, 0.7812, 0.875, 0.7812, 0.9375, 0.75, 0.9375, 0.75, 0.875, 0.7812, 0.8125, 0.7812, 0.875, 0.75, 0.875, 0.75, 0.8125, 0.7812, 0.75, 0.7812, 0.8125, 0.75, 0.8125, 0.75, 0.75, 0.7812, 0.6875, 0.7812, 0.75, 0.75, 0.75, 0.75, 0.6875, 0.7812, 0.625, 0.7812, 0.6875, 0.75, 0.6875, 0.75, 0.625, 0.7812, 0.5625, 0.7812, 0.625, 0.75, 0.625, 0.75, 0.5625, 0.75, 0.5625, 0.7188, 0.5625, 0.7188, 0.625, 0.75, 0.625, 0.75, 0.5, 0.7188, 0.5, 0.7188, 0.5625, 0.75, 0.5625, 0.75, 0.9375, 0.7188, 0.9375, 0.7344, 1.0, 0.75, 0.875, 0.7188, 0.875, 0.7188, 0.9375, 0.75, 0.9375, 0.75, 0.8125, 0.7188, 0.8125, 0.7188, 0.875, 0.75, 0.875, 0.75, 0.75, 0.7188, 0.75, 0.7188, 0.8125, 0.75, 0.8125, 0.75, 0.6875, 0.7188, 0.6875, 0.7188, 0.75, 0.75, 0.75, 0.75, 0.625, 0.7188, 0.625, 0.7188, 0.6875, 0.75, 0.6875, 0.7188, 0.625, 0.6875, 0.625, 0.6875, 0.6875, 0.7188, 0.6875, 0.7188, 0.5625, 0.6875, 0.5625, 0.6875, 0.625, 0.7188, 0.625, 0.7188, 0.5, 0.6875, 0.5, 0.6875, 0.5625, 0.7188, 0.5625, 0.7188, 0.9375, 0.6875, 0.9375, 0.7031, 1.0, 0.7188, 0.875, 0.6875, 0.875, 0.6875, 0.9375, 0.7188, 0.9375, 0.7188, 0.8125, 0.6875, 0.8125, 0.6875, 0.875, 0.7188, 0.875, 0.7188, 0.75, 0.6875, 0.75, 0.6875, 0.8125, 0.7188, 0.8125, 0.7188, 0.6875, 0.6875, 0.6875, 0.6875, 0.75, 0.7188, 0.75, 0.6875, 0.8125, 0.6562, 0.8125, 0.6562, 0.875, 0.6875, 0.875, 0.6875, 0.75, 0.6562, 0.75, 0.6562, 0.8125, 0.6875, 0.8125, 0.6875, 0.6875, 0.6562, 0.6875, 0.6562, 0.75, 0.6875, 0.75, 0.6875, 0.625, 0.6562, 0.625, 0.6562, 0.6875, 0.6875, 0.6875, 0.6875, 0.5625, 0.6562, 0.5625, 0.6562, 0.625, 0.6875, 0.625, 0.6875, 0.5, 0.6562, 0.5, 0.6562, 0.5625, 0.6875, 0.5625, 0.6875, 0.9375, 0.6562, 0.9375, 0.6719, 1.0, 0.6875, 0.875, 0.6562, 0.875, 0.6562, 0.9375, 0.6875, 0.9375, 0.6562, 0.5625, 0.625, 0.5625, 0.625, 0.625, 0.6562, 0.625, 0.6562, 0.5, 0.625, 0.5, 0.625, 0.5625, 0.6562, 0.5625, 0.6562, 0.9375, 0.625, 0.9375, 0.6406, 1.0, 0.6562, 0.875, 0.625, 0.875, 0.625, 0.9375, 0.6562, 0.9375, 0.6562, 0.8125, 0.625, 0.8125, 0.625, 0.875, 0.6562, 0.875, 0.6562, 0.75, 0.625, 0.75, 0.625, 0.8125, 0.6562, 0.8125, 0.6562, 0.6875, 0.625, 0.6875, 0.625, 0.75, 0.6562, 0.75, 0.6562, 0.625, 0.625, 0.625, 0.625, 0.6875, 0.6562, 0.6875, 0.625, 0.8125, 0.5938, 0.8125, 0.5938, 0.875, 0.625, 0.875, 0.625, 0.75, 0.5938, 0.75, 0.5938, 0.8125, 0.625, 0.8125, 0.625, 0.6875, 0.5938, 0.6875, 0.5938, 0.75, 0.625, 0.75, 0.625, 0.625, 0.5938, 0.625, 0.5938, 0.6875, 0.625, 0.6875, 0.625, 0.5625, 0.5938, 0.5625, 0.5938, 0.625, 0.625, 0.625, 0.625, 0.5, 0.5938, 0.5, 0.5938, 0.5625, 0.625, 0.5625, 0.625, 0.9375, 0.5938, 0.9375, 0.6094, 1.0, 0.625, 0.875, 0.5938, 0.875, 0.5938, 0.9375, 0.625, 0.9375, 0.5938, 0.5625, 0.5625, 0.5625, 0.5625, 0.625, 0.5938, 0.625, 0.5938, 0.5, 0.5625, 0.5, 0.5625, 0.5625, 0.5938, 0.5625, 0.5938, 0.9375, 0.5625, 0.9375, 0.5781, 1.0, 0.5938, 0.875, 0.5625, 0.875, 0.5625, 0.9375, 0.5938, 0.9375, 0.5938, 0.8125, 0.5625, 0.8125, 0.5625, 0.875, 0.5938, 0.875, 0.5938, 0.75, 0.5625, 0.75, 0.5625, 0.8125, 0.5938, 0.8125, 0.5938, 0.6875, 0.5625, 0.6875, 0.5625, 0.75, 0.5938, 0.75, 0.5938, 0.625, 0.5625, 0.625, 0.5625, 0.6875, 0.5938, 0.6875, 0.5625, 0.75, 0.5312, 0.75, 0.5312, 0.8125, 0.5625, 0.8125, 0.5625, 0.6875, 0.5312, 0.6875, 0.5312, 0.75, 0.5625, 0.75, 0.5625, 0.625, 0.5312, 0.625, 0.5312, 0.6875, 0.5625, 0.6875, 0.5625, 0.5625, 0.5312, 0.5625, 0.5312, 0.625, 0.5625, 0.625, 0.5625, 0.5, 0.5312, 0.5, 0.5312, 0.5625, 0.5625, 0.5625, 0.5625, 0.9375, 0.5312, 0.9375, 0.5469, 1.0, 0.5625, 0.875, 0.5312, 0.875, 0.5312, 0.9375, 0.5625, 0.9375, 0.5625, 0.8125, 0.5312, 0.8125, 0.5312, 0.875, 0.5625, 0.875, 0.5312, 0.5, 0.5, 0.5, 0.5, 0.5625, 0.5312, 0.5625, 0.5312, 0.9375, 0.5, 0.9375, 0.5156, 1.0, 0.5312, 0.875, 0.5, 0.875, 0.5, 0.9375, 0.5312, 0.9375, 0.5312, 0.8125, 0.5, 0.8125, 0.5, 0.875, 0.5312, 0.875, 0.5312, 0.75, 0.5, 0.75, 0.5, 0.8125, 0.5312, 0.8125, 0.5312, 0.6875, 0.5, 0.6875, 0.5, 0.75, 0.5312, 0.75, 0.5312, 0.625, 0.5, 0.625, 0.5, 0.6875, 0.5312, 0.6875, 0.5312, 0.5625, 0.5, 0.5625, 0.5, 0.625, 0.5312, 0.625, 0.5, 0.75, 0.4688, 0.75, 0.4688, 0.8125, 0.5, 0.8125, 0.5, 0.6875, 0.4687, 0.6875, 0.4688, 0.75, 0.5, 0.75, 0.5, 0.625, 0.4688, 0.625, 0.4687, 0.6875, 0.5, 0.6875, 0.5, 0.5625, 0.4688, 0.5625, 0.4688, 0.625, 0.5, 0.625, 0.5, 0.5, 0.4687, 0.5, 0.4688, 0.5625, 0.5, 0.5625, 0.5, 0.9375, 0.4688, 0.9375, 0.4844, 1.0, 0.5, 0.875, 0.4688, 0.875, 0.4688, 0.9375, 0.5, 0.9375, 0.5, 0.8125, 0.4688, 0.8125, 0.4688, 0.875, 0.5, 0.875, 0.4687, 0.5, 0.4375, 0.5, 0.4375, 0.5625, 0.4688, 0.5625, 0.4688, 0.9375, 0.4375, 0.9375, 0.4531, 1.0, 0.4688, 0.875, 0.4375, 0.875, 0.4375, 0.9375, 0.4688, 0.9375, 0.4688, 0.8125, 0.4375, 0.8125, 0.4375, 0.875, 0.4688, 0.875, 0.4688, 0.75, 0.4375, 0.75, 0.4375, 0.8125, 0.4688, 0.8125, 0.4687, 0.6875, 0.4375, 0.6875, 0.4375, 0.75, 0.4688, 0.75, 0.4688, 0.625, 0.4375, 0.625, 0.4375, 0.6875, 0.4687, 0.6875, 0.4688, 0.5625, 0.4375, 0.5625, 0.4375, 0.625, 0.4688, 0.625, 0.4375, 0.6875, 0.4062, 0.6875, 0.4062, 0.75, 0.4375, 0.75, 0.4375, 0.625, 0.4062, 0.625, 0.4062, 0.6875, 0.4375, 0.6875, 0.4375, 0.5625, 0.4062, 0.5625, 0.4062, 0.625, 0.4375, 0.625, 0.4375, 0.5, 0.4062, 0.5, 0.4062, 0.5625, 0.4375, 0.5625, 0.4375, 0.9375, 0.4062, 0.9375, 0.4219, 1.0, 0.4375, 0.875, 0.4062, 0.875, 0.4062, 0.9375, 0.4375, 0.9375, 0.4375, 0.8125, 0.4062, 0.8125, 0.4062, 0.875, 0.4375, 0.875, 0.4375, 0.75, 0.4062, 0.75, 0.4062, 0.8125, 0.4375, 0.8125, 0.4062, 0.875, 0.375, 0.875, 0.375, 0.9375, 0.4062, 0.9375, 0.4062, 0.8125, 0.375, 0.8125, 0.375, 0.875, 0.4062, 0.875, 0.4062, 0.75, 0.375, 0.75, 0.375, 0.8125, 0.4062, 0.8125, 0.4062, 0.6875, 0.375, 0.6875, 0.375, 0.75, 0.4062, 0.75, 0.4062, 0.625, 0.375, 0.625, 0.375, 0.6875, 0.4062, 0.6875, 0.4062, 0.5625, 0.375, 0.5625, 0.375, 0.625, 0.4062, 0.625, 0.4062, 0.5, 0.375, 0.5, 0.375, 0.5625, 0.4062, 0.5625, 0.4062, 0.9375, 0.375, 0.9375, 0.3906, 1.0, 0.375, 0.625, 0.3438, 0.625, 0.3438, 0.6875, 0.375, 0.6875, 0.375, 0.5625, 0.3438, 0.5625, 0.3438, 0.625, 0.375, 0.625, 0.375, 0.5, 0.3437, 0.5, 0.3438, 0.5625, 0.375, 0.5625, 0.375, 0.9375, 0.3438, 0.9375, 0.3594, 1.0, 0.375, 0.875, 0.3438, 0.875, 0.3438, 0.9375, 0.375, 0.9375, 0.375, 0.8125, 0.3438, 0.8125, 0.3438, 0.875, 0.375, 0.875, 0.375, 0.75, 0.3438, 0.75, 0.3438, 0.8125, 0.375, 0.8125, 0.375, 0.6875, 0.3438, 0.6875, 0.3438, 0.75, 0.375, 0.75, 0.3438, 0.875, 0.3125, 0.875, 0.3125, 0.9375, 0.3438, 0.9375, 0.3438, 0.8125, 0.3125, 0.8125, 0.3125, 0.875, 0.3438, 0.875, 0.3438, 0.75, 0.3125, 0.75, 0.3125, 0.8125, 0.3438, 0.8125, 0.3438, 0.6875, 0.3125, 0.6875, 0.3125, 0.75, 0.3438, 0.75, 0.3438, 0.625, 0.3125, 0.625, 0.3125, 0.6875, 0.3438, 0.6875, 0.3438, 0.5625, 0.3125, 0.5625, 0.3125, 0.625, 0.3438, 0.625, 0.3437, 0.5, 0.3125, 0.5, 0.3125, 0.5625, 0.3438, 0.5625, 0.3438, 0.9375, 0.3125, 0.9375, 0.3281, 1.0, 0.3125, 0.625, 0.2812, 0.625, 0.2812, 0.6875, 0.3125, 0.6875, 0.3125, 0.5625, 0.2812, 0.5625, 0.2812, 0.625, 0.3125, 0.625, 0.3125, 0.5, 0.2812, 0.5, 0.2812, 0.5625, 0.3125, 0.5625, 0.3125, 0.9375, 0.2812, 0.9375, 0.2969, 1.0, 0.3125, 0.875, 0.2812, 0.875, 0.2812, 0.9375, 0.3125, 0.9375, 0.3125, 0.8125, 0.2812, 0.8125, 0.2812, 0.875, 0.3125, 0.875, 0.3125, 0.75, 0.2812, 0.75, 0.2812, 0.8125, 0.3125, 0.8125, 0.3125, 0.6875, 0.2812, 0.6875, 0.2812, 0.75, 0.3125, 0.75, 0.2812, 0.8125, 0.25, 0.8125, 0.25, 0.875, 0.2812, 0.875, 0.2812, 0.75, 0.25, 0.75, 0.25, 0.8125, 0.2812, 0.8125, 0.2812, 0.6875, 0.25, 0.6875, 0.25, 0.75, 0.2812, 0.75, 0.2812, 0.625, 0.25, 0.625, 0.25, 0.6875, 0.2812, 0.6875, 0.2812, 0.5625, 0.25, 0.5625, 0.25, 0.625, 0.2812, 0.625, 0.2812, 0.5, 0.25, 0.5, 0.25, 0.5625, 0.2812, 0.5625, 0.2812, 0.9375, 0.25, 0.9375, 0.2656, 1.0, 0.2812, 0.875, 0.25, 0.875, 0.25, 0.9375, 0.2812, 0.9375, 0.25, 0.5625, 0.2188, 0.5625, 0.2188, 0.625, 0.25, 0.625, 0.25, 0.5, 0.2187, 0.5, 0.2188, 0.5625, 0.25, 0.5625, 0.25, 0.9375, 0.2188, 0.9375, 0.2344, 1.0, 0.25, 0.875, 0.2188, 0.875, 0.2188, 0.9375, 0.25, 0.9375, 0.25, 0.8125, 0.2188, 0.8125, 0.2188, 0.875, 0.25, 0.875, 0.25, 0.75, 0.2188, 0.75, 0.2188, 0.8125, 0.25, 0.8125, 0.25, 0.6875, 0.2188, 0.6875, 0.2188, 0.75, 0.25, 0.75, 0.25, 0.625, 0.2188, 0.625, 0.2188, 0.6875, 0.25, 0.6875, 0.2188, 0.8125, 0.1875, 0.8125, 0.1875, 0.875, 0.2188, 0.875, 0.2188, 0.75, 0.1875, 0.75, 0.1875, 0.8125, 0.2188, 0.8125, 0.2188, 0.6875, 0.1875, 0.6875, 0.1875, 0.75, 0.2188, 0.75, 0.2188, 0.625, 0.1875, 0.625, 0.1875, 0.6875, 0.2188, 0.6875, 0.2188, 0.5625, 0.1875, 0.5625, 0.1875, 0.625, 0.2188, 0.625, 0.2187, 0.5, 0.1875, 0.5, 0.1875, 0.5625, 0.2188, 0.5625, 0.2188, 0.9375, 0.1875, 0.9375, 0.2031, 1.0, 0.2188, 0.875, 0.1875, 0.875, 0.1875, 0.9375, 0.2188, 0.9375, 0.1875, 0.5625, 0.1562, 0.5625, 0.1563, 0.625, 0.1875, 0.625, 0.1875, 0.5, 0.1562, 0.5, 0.1562, 0.5625, 0.1875, 0.5625, 0.1875, 0.9375, 0.1563, 0.9375, 0.1719, 1.0, 0.1875, 0.875, 0.1562, 0.875, 0.1563, 0.9375, 0.1875, 0.9375, 0.1875, 0.8125, 0.1562, 0.8125, 0.1562, 0.875, 0.1875, 0.875, 0.1875, 0.75, 0.1562, 0.75, 0.1562, 0.8125, 0.1875, 0.8125, 0.1875, 0.6875, 0.1562, 0.6875, 0.1562, 0.75, 0.1875, 0.75, 0.1875, 0.625, 0.1563, 0.625, 0.1562, 0.6875, 0.1875, 0.6875, 0.1562, 0.75, 0.125, 0.75, 0.125, 0.8125, 0.1562, 0.8125, 0.1562, 0.6875, 0.125, 0.6875, 0.125, 0.75, 0.1562, 0.75, 0.1563, 0.625, 0.125, 0.625, 0.125, 0.6875, 0.1562, 0.6875, 0.1562, 0.5625, 0.125, 0.5625, 0.125, 0.625, 0.1563, 0.625, 0.1562, 0.5, 0.125, 0.5, 0.125, 0.5625, 0.1562, 0.5625, 0.1563, 0.9375, 0.125, 0.9375, 0.1406, 1.0, 0.1562, 0.875, 0.125, 0.875, 0.125, 0.9375, 0.1563, 0.9375, 0.1562, 0.8125, 0.125, 0.8125, 0.125, 0.875, 0.1562, 0.875, 0.125, 0.5, 0.09375, 0.5, 0.09375, 0.5625, 0.125, 0.5625, 0.125, 0.9375, 0.09375, 0.9375, 0.1094, 1.0, 0.125, 0.875, 0.09375, 0.875, 0.09375, 0.9375, 0.125, 0.9375, 0.125, 0.8125, 0.09375, 0.8125, 0.09375, 0.875, 0.125, 0.875, 0.125, 0.75, 0.09375, 0.75, 0.09375, 0.8125, 0.125, 0.8125, 0.125, 0.6875, 0.09375, 0.6875, 0.09375, 0.75, 0.125, 0.75, 0.125, 0.625, 0.09375, 0.625, 0.09375, 0.6875, 0.125, 0.6875, 0.125, 0.5625, 0.09375, 0.5625, 0.09375, 0.625, 0.125, 0.625, 0.09375, 0.6875, 0.0625, 0.6875, 0.0625, 0.75, 0.09375, 0.75, 0.09375, 0.625, 0.0625, 0.625, 0.0625, 0.6875, 0.09375, 0.6875, 0.09375, 0.5625, 0.0625, 0.5625, 0.0625, 0.625, 0.09375, 0.625, 0.09375, 0.5, 0.0625, 0.5, 0.0625, 0.5625, 0.09375, 0.5625, 0.09375, 0.9375, 0.0625, 0.9375, 0.07812, 1.0, 0.09375, 0.875, 0.0625, 0.875, 0.0625, 0.9375, 0.09375, 0.9375, 0.09375, 0.8125, 0.0625, 0.8125, 0.0625, 0.875, 0.09375, 0.875, 0.09375, 0.75, 0.0625, 0.75, 0.0625, 0.8125, 0.09375, 0.8125, 0.0625, 0.9375, 0.03125, 0.9375, 0.04687, 1.0, 0.0625, 0.875, 0.03125, 0.875, 0.03125, 0.9375, 0.0625, 0.9375, 0.0625, 0.8125, 0.03125, 0.8125, 0.03125, 0.875, 0.0625, 0.875, 0.0625, 0.75, 0.03125, 0.75, 0.03125, 0.8125, 0.0625, 0.8125, 0.0625, 0.6875, 0.03125, 0.6875, 0.03125, 0.75, 0.0625, 0.75, 0.0625, 0.625, 0.03125, 0.625, 0.03125, 0.6875, 0.0625, 0.6875, 0.0625, 0.5625, 0.03125, 0.5625, 0.03125, 0.625, 0.0625, 0.625, 0.0625, 0.5, 0.03125, 0.5, 0.03125, 0.5625, 0.0625, 0.5625, 0.03125, 0.6875, 0.0, 0.6875, 0.0, 0.75, 0.03125, 0.75, 0.03125, 0.625, 0.0, 0.625, 0.0, 0.6875, 0.03125, 0.6875, 0.03125, 0.5625, 0.0, 0.5625, 0.0, 0.625, 0.03125, 0.625, 0.03125, 0.5, 0.0, 0.5, 0.0, 0.5625, 0.03125, 0.5625, 0.03125, 0.9375, 0.0, 0.9375, 0.01562, 1.0, 0.03125, 0.875, 0.0, 0.875, 0.0, 0.9375, 0.03125, 0.9375, 0.03125, 0.8125, 0.0, 0.8125, 0.0, 0.875, 0.03125, 0.875, 0.03125, 0.75, 0.0, 0.75, 0.0, 0.8125, 0.03125, 0.8125, 1.0, 0.875, 0.9687, 0.875, 0.9688, 0.9375, 1.0, 0.9375, 1.0, 0.8125, 0.9687, 0.8125, 0.9687, 0.875, 1.0, 0.875, 1.0, 0.75, 0.9688, 0.75, 0.9687, 0.8125, 1.0, 0.8125, 1.0, 0.6875, 0.9687, 0.6875, 0.9688, 0.75, 1.0, 0.75, 1.0, 0.625, 0.9688, 0.625, 0.9687, 0.6875, 1.0, 0.6875, 1.0, 0.5625, 0.9687, 0.5625, 0.9688, 0.625, 1.0, 0.625, 1.0, 0.5, 0.9687, 0.5, 0.9687, 0.5625, 1.0, 0.5625, 1.0, 0.9375, 0.9688, 0.9375, 0.9844, 1.0, 0.9688, 0.625, 0.9375, 0.625, 0.9375, 0.6875, 0.9687, 0.6875, 0.9687, 0.5625, 0.9375, 0.5625, 0.9375, 0.625, 0.9688, 0.625, 0.9687, 0.5, 0.9375, 0.5, 0.9375, 0.5625, 0.9687, 0.5625, 0.9688, 0.9375, 0.9375, 0.9375, 0.9531, 1.0, 0.9687, 0.875, 0.9375, 0.875, 0.9375, 0.9375, 0.9688, 0.9375, 0.9687, 0.8125, 0.9375, 0.8125, 0.9375, 0.875, 0.9687, 0.875, 0.9688, 0.75, 0.9375, 0.75, 0.9375, 0.8125, 0.9687, 0.8125, 0.9687, 0.6875, 0.9375, 0.6875, 0.9375, 0.75, 0.9688, 0.75, 0.9375, 0.875, 0.9062, 0.875, 0.9062, 0.9375, 0.9375, 0.9375, 0.9375, 0.8125, 0.9062, 0.8125, 0.9062, 0.875, 0.9375, 0.875, 0.9375, 0.75, 0.9062, 0.75, 0.9062, 0.8125, 0.9375, 0.8125, 0.9375, 0.6875, 0.9062, 0.6875, 0.9062, 0.75, 0.9375, 0.75, 0.9375, 0.625, 0.9062, 0.625, 0.9062, 0.6875, 0.9375, 0.6875, 0.9375, 0.5625, 0.9062, 0.5625, 0.9062, 0.625, 0.9375, 0.625, 0.9375, 0.5, 0.9062, 0.5, 0.9062, 0.5625, 0.9375, 0.5625, 0.9375, 0.9375, 0.9062, 0.9375, 0.9219, 1.0, 0.9062, 0.625, 0.875, 0.625, 0.875, 0.6875, 0.9062, 0.6875, 0.9062, 0.5625, 0.875, 0.5625, 0.875, 0.625, 0.9062, 0.625, 0.9062, 0.5, 0.875, 0.5, 0.875, 0.5625, 0.9062, 0.5625, 0.9062, 0.9375, 0.875, 0.9375, 0.8906, 1.0, 0.9062, 0.875, 0.875, 0.875, 0.875, 0.9375, 0.9062, 0.9375, 0.9062, 0.8125, 0.875, 0.8125, 0.875, 0.875, 0.9062, 0.875, 0.9062, 0.75, 0.875, 0.75, 0.875, 0.8125, 0.9062, 0.8125, 0.9062, 0.6875, 0.875, 0.6875, 0.875, 0.75, 0.9062, 0.75, 0.875, 0.8125, 0.8437, 0.8125, 0.8438, 0.875, 0.875, 0.875, 0.875, 0.75, 0.8438, 0.75, 0.8437, 0.8125, 0.875, 0.8125, 0.875, 0.6875, 0.8437, 0.6875, 0.8438, 0.75, 0.875, 0.75, 0.875, 0.625, 0.8438, 0.625, 0.8437, 0.6875, 0.875, 0.6875, 0.875, 0.5625, 0.8437, 0.5625, 0.8438, 0.625, 0.875, 0.625, 0.875, 0.5, 0.8437, 0.5, 0.8437, 0.5625, 0.875, 0.5625, 0.875, 0.9375, 0.8438, 0.9375, 0.8594, 1.0, 0.875, 0.875, 0.8438, 0.875, 0.8438, 0.9375, 0.875, 0.9375, 0.8437, 0.5625, 0.8125, 0.5625, 0.8125, 0.625, 0.8438, 0.625, 0.8437, 0.5, 0.8125, 0.5, 0.8125, 0.5625, 0.8437, 0.5625, 0.8438, 0.9375, 0.8125, 0.9375, 0.8281, 1.0, 0.8438, 0.875, 0.8125, 0.875, 0.8125, 0.9375, 0.8438, 0.9375, 0.8437, 0.8125, 0.8125, 0.8125, 0.8125, 0.875, 0.8438, 0.875, 0.8438, 0.75, 0.8125, 0.75, 0.8125, 0.8125, 0.8437, 0.8125, 0.8437, 0.6875, 0.8125, 0.6875, 0.8125, 0.75, 0.8438, 0.75, 0.8438, 0.625, 0.8125, 0.625, 0.8125, 0.6875, 0.8437, 0.6875, 0.8125, 0.75, 0.7812, 0.75, 0.7812, 0.8125, 0.8125, 0.8125, 0.8125, 0.6875, 0.7812, 0.6875, 0.7812, 0.75, 0.8125, 0.75, 0.8125, 0.625, 0.7812, 0.625, 0.7812, 0.6875, 0.8125, 0.6875, 0.8125, 0.5625, 0.7812, 0.5625, 0.7812, 0.625, 0.8125, 0.625, 0.8125, 0.5, 0.7812, 0.5, 0.7812, 0.5625, 0.8125, 0.5625, 0.8125, 0.9375, 0.7812, 0.9375, 0.7969, 1.0, 0.8125, 0.875, 0.7812, 0.875, 0.7812, 0.9375, 0.8125, 0.9375, 0.8125, 0.8125, 0.7812, 0.8125, 0.7812, 0.875, 0.8125, 0.875, 0.7812, 0.5, 0.75, 0.5, 0.75, 0.5625, 0.7812, 0.5625, 0.7812, 0.9375, 0.75, 0.9375, 0.7656, 1.0, 0.7812, 0.875, 0.75, 0.875, 0.75, 0.9375, 0.7812, 0.9375, 0.7812, 0.8125, 0.75, 0.8125, 0.75, 0.875, 0.7812, 0.875, 0.7812, 0.75, 0.75, 0.75, 0.75, 0.8125, 0.7812, 0.8125, 0.7812, 0.6875, 0.75, 0.6875, 0.75, 0.75, 0.7812, 0.75, 0.7812, 0.625, 0.75, 0.625, 0.75, 0.6875, 0.7812, 0.6875, 0.7812, 0.5625, 0.75, 0.5625, 0.75, 0.625, 0.7812, 0.625])
me_pildora.materials.append(mat_pildora1)
me_pildora.materials.append(mat_pildora2)
me_pildora.update()

# ---- objects
ob_light = bpy.data.objects.new('Light', light_light)
ob_camera = bpy.data.objects.new('Camera', cam_camera)
ob_sphere = bpy.data.objects.new('Sphere', me_pildora)

# ---- transforms, parenting, visibility, modifiers, constraints
ob_light.location = (4.076, 1.005, 5.904)
ob_light.rotation_euler = (0.6503, 0.05522, 1.866)
ob_light.lock_rotations_4d = False
ob_light.empty_display_type = 'ARROWS'
ob_light.color = (0.0, 0.0, 0.0, 0.0)
ob_light.lineart.crease_threshold = 0.0
ob_camera.location = (7.359, -6.926, 4.958)
ob_camera.rotation_euler = (1.109, 0.0, 0.8149)
ob_camera.lock_rotations_4d = False
ob_camera.empty_display_type = 'ARROWS'
ob_camera.color = (0.0, 0.0, 0.0, 0.0)
ob_camera.display_type = 'WIRE'
ob_camera.lineart.crease_threshold = 0.0
ob_sphere.location = (0.0, 0.0, 0.0)

# ---- collection membership
col_collection.objects.link(ob_light)
col_collection.objects.link(ob_camera)
col_collection.objects.link(ob_sphere)

# ---- scene / render settings (as saved in the file)
scene.camera = ob_camera
scene.frame_start = 1; scene.frame_end = 250; scene.frame_set(1)
scene.render.engine = 'BLENDER_EEVEE_NEXT'
bpy.context.view_layer.update()
